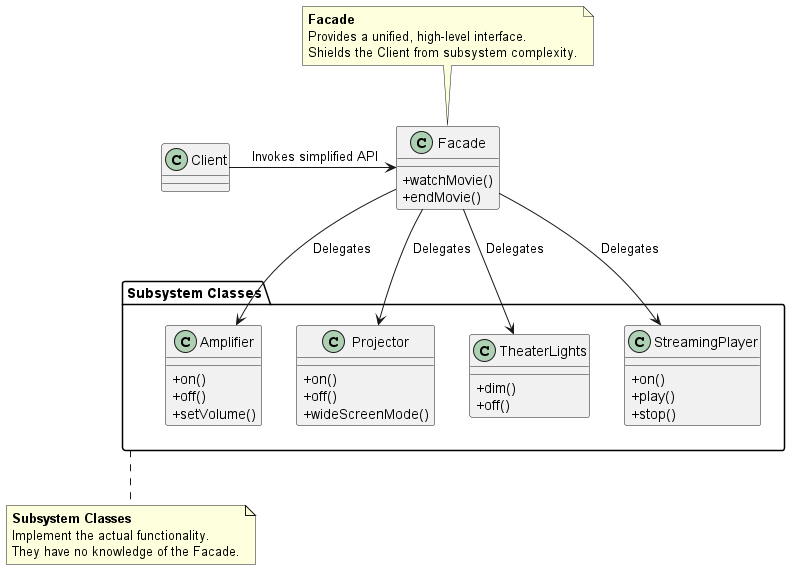

The diagram above was rendered by PlantUML. Its source (embedded in the PNG):
@startuml
skinparam classAttributeIconSize 0
skinparam maxMessageSize 150

' Define the Client
class Client {
}

' Define the Facade
class Facade {
  + watchMovie()
  + endMovie()
}

' Define the complex subsystem
package "Subsystem Classes" {
  class Amplifier {
    + on()
    + off()
    + setVolume()
  }
  
  class Projector {
    + on()
    + off()
    + wideScreenMode()
  }
  
  class TheaterLights {
    + dim()
    + off()
  }
  
  class StreamingPlayer {
    + on()
    + play()
    + stop()
  }
}

' Relationships
Client -right-> Facade : " Invokes simplified API"
Facade -down-> Amplifier : " Delegates"
Facade -down-> Projector : " Delegates"
Facade -down-> TheaterLights : " Delegates"
Facade -down-> StreamingPlayer : " Delegates"

' Notes for clarity
note top of Facade
  **Facade**
  Provides a unified, high-level interface.
  Shields the Client from subsystem complexity.
end note

note bottom of "Subsystem Classes"
  **Subsystem Classes**
  Implement the actual functionality.
  They have no knowledge of the Facade.
end note

@enduml